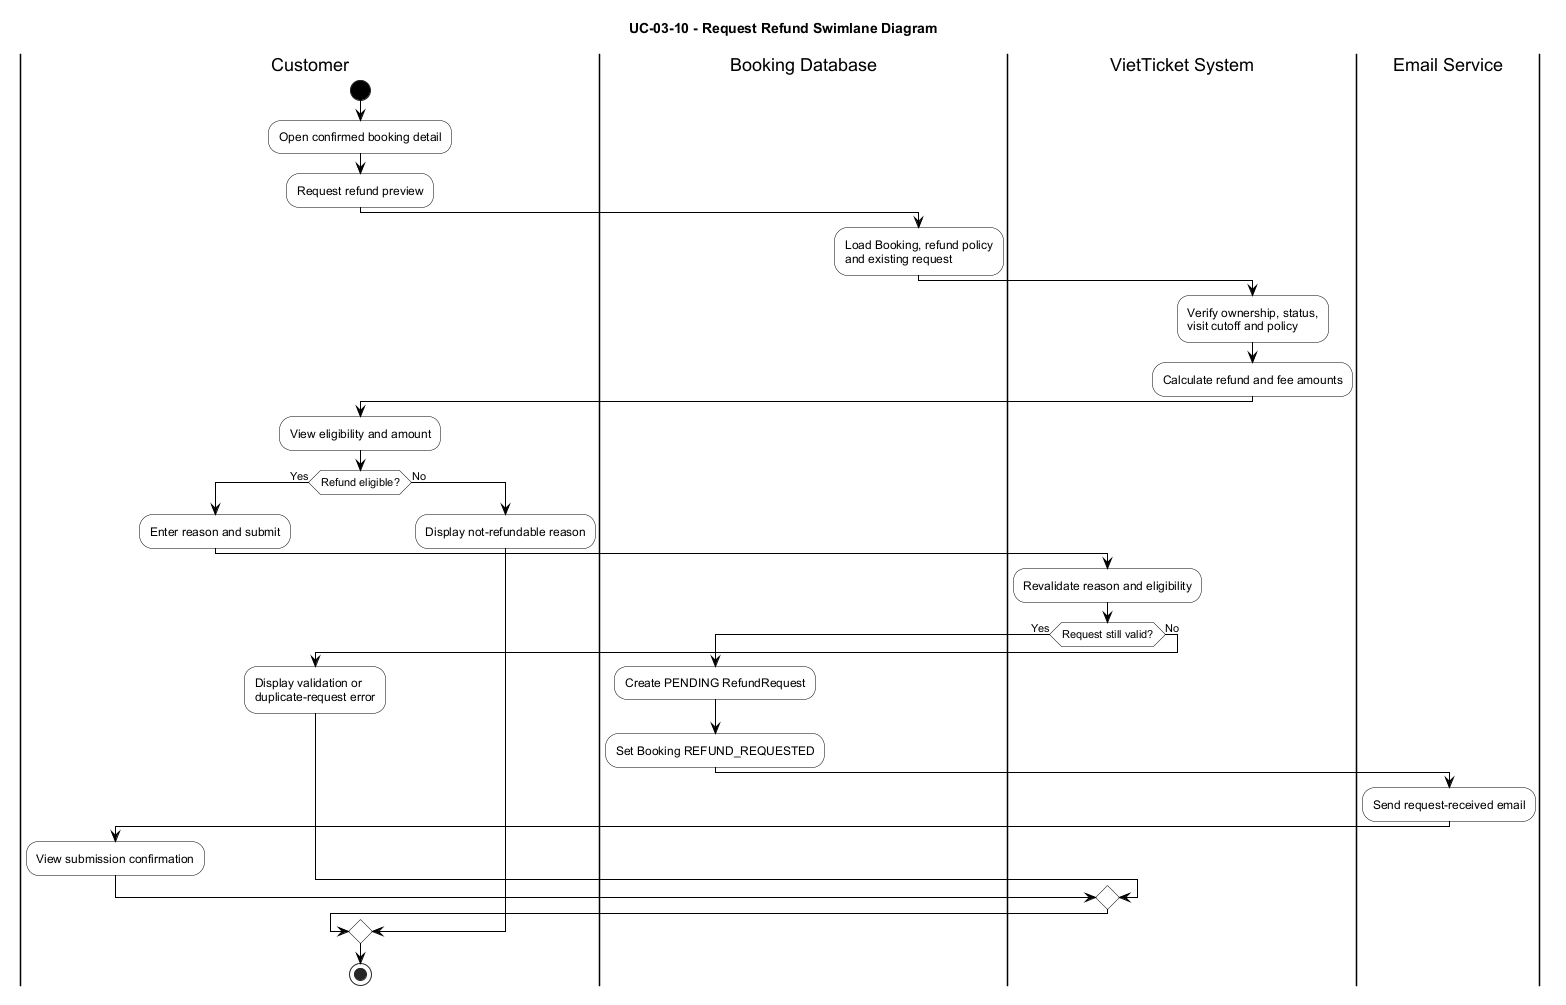

The diagram above was rendered by PlantUML. Its source (embedded in the PNG):
@startuml
title UC-03-10 - Request Refund Swimlane Diagram

skinparam backgroundColor white
skinparam shadowing false
skinparam ArrowColor black
skinparam defaultFontName Arial
skinparam activity {
  BackgroundColor white
  BorderColor black
  FontColor black
  DiamondBackgroundColor white
  DiamondBorderColor black
  StartColor black
  EndColor black
}
skinparam partition {
  BackgroundColor white
  BorderColor black
  FontColor black
}

|Customer|
start
:Open confirmed booking detail;
:Request refund preview;

|Booking Database|
:Load Booking, refund policy\nand existing request;

|VietTicket System|
:Verify ownership, status,\nvisit cutoff and policy;
:Calculate refund and fee amounts;

|Customer|
:View eligibility and amount;

if (Refund eligible?) then (Yes)
  :Enter reason and submit;

  |VietTicket System|
  :Revalidate reason and eligibility;

  if (Request still valid?) then (Yes)
    |Booking Database|
    :Create PENDING RefundRequest;
    :Set Booking REFUND_REQUESTED;

    |Email Service|
    :Send request-received email;

    |Customer|
    :View submission confirmation;
  else (No)
    |Customer|
    :Display validation or\nduplicate-request error;
  endif
else (No)
  :Display not-refundable reason;
endif

|Customer|
stop
@enduml